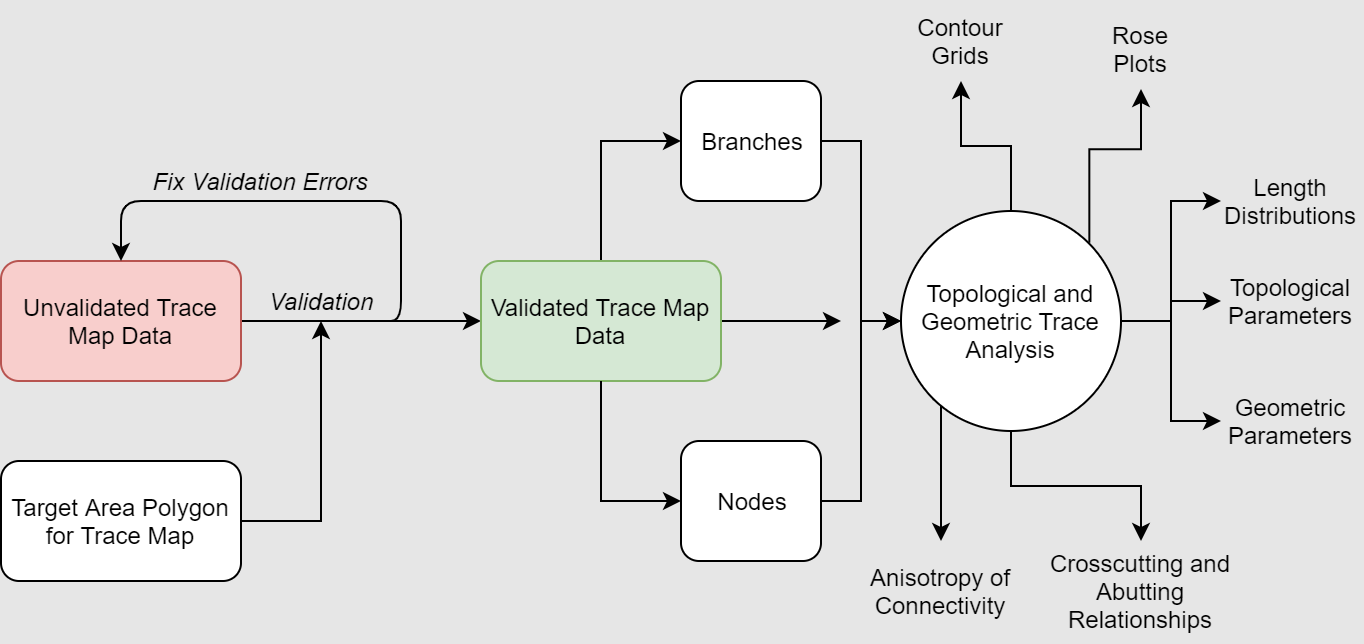

The diagram above was exported from draw.io. Its source (the exported page's mxGraphModel, read from the mxfile embedded in the PNG):
<mxGraphModel dx="905" dy="805" grid="1" gridSize="10" guides="1" tooltips="1" connect="1" arrows="1" fold="1" page="1" pageScale="1" pageWidth="730" pageHeight="400" background="#E6E6E6" math="0" shadow="0">
  <root>
    <mxCell id="0" />
    <mxCell id="1" parent="0" />
    <mxCell id="yRN4zD25fdFzJ-21RLvZ-4" style="edgeStyle=orthogonalEdgeStyle;rounded=0;orthogonalLoop=1;jettySize=auto;html=1;entryX=0;entryY=0.5;entryDx=0;entryDy=0;" parent="1" source="yRN4zD25fdFzJ-21RLvZ-1" target="yRN4zD25fdFzJ-21RLvZ-2" edge="1">
      <mxGeometry relative="1" as="geometry" />
    </mxCell>
    <mxCell id="yRN4zD25fdFzJ-21RLvZ-1" value="Unvalidated Trace Map Data" style="rounded=1;whiteSpace=wrap;html=1;fillColor=#f8cecc;strokeColor=#b85450;" parent="1" vertex="1">
      <mxGeometry x="20" y="170" width="120" height="60" as="geometry" />
    </mxCell>
    <mxCell id="yRN4zD25fdFzJ-21RLvZ-10" style="edgeStyle=orthogonalEdgeStyle;rounded=0;orthogonalLoop=1;jettySize=auto;html=1;" parent="1" source="yRN4zD25fdFzJ-21RLvZ-2" target="yRN4zD25fdFzJ-21RLvZ-9" edge="1">
      <mxGeometry relative="1" as="geometry">
        <Array as="points">
          <mxPoint x="320" y="110" />
        </Array>
      </mxGeometry>
    </mxCell>
    <mxCell id="aQE9wZak48-SIFiHxiFv-1" style="edgeStyle=orthogonalEdgeStyle;rounded=0;orthogonalLoop=1;jettySize=auto;html=1;" parent="1" source="yRN4zD25fdFzJ-21RLvZ-2" edge="1">
      <mxGeometry relative="1" as="geometry">
        <mxPoint x="440" y="200" as="targetPoint" />
      </mxGeometry>
    </mxCell>
    <mxCell id="yRN4zD25fdFzJ-21RLvZ-2" value="Validated Trace Map Data" style="rounded=1;whiteSpace=wrap;html=1;fillColor=#d5e8d4;strokeColor=#82b366;" parent="1" vertex="1">
      <mxGeometry x="260" y="170" width="120" height="60" as="geometry" />
    </mxCell>
    <mxCell id="yRN4zD25fdFzJ-21RLvZ-12" style="edgeStyle=orthogonalEdgeStyle;rounded=0;orthogonalLoop=1;jettySize=auto;html=1;" parent="1" source="yRN4zD25fdFzJ-21RLvZ-3" target="yRN4zD25fdFzJ-21RLvZ-5" edge="1">
      <mxGeometry relative="1" as="geometry" />
    </mxCell>
    <mxCell id="yRN4zD25fdFzJ-21RLvZ-3" value="Target Area Polygon for Trace Map" style="rounded=1;whiteSpace=wrap;html=1;" parent="1" vertex="1">
      <mxGeometry x="20" y="270" width="120" height="60" as="geometry" />
    </mxCell>
    <mxCell id="yRN4zD25fdFzJ-21RLvZ-5" value="Validation" style="text;html=1;strokeColor=none;fillColor=none;align=center;verticalAlign=middle;whiteSpace=wrap;rounded=0;fontStyle=2" parent="1" vertex="1">
      <mxGeometry x="160" y="180" width="40" height="20" as="geometry" />
    </mxCell>
    <mxCell id="yRN4zD25fdFzJ-21RLvZ-7" value="" style="endArrow=classic;html=1;entryX=0.5;entryY=0;entryDx=0;entryDy=0;" parent="1" target="yRN4zD25fdFzJ-21RLvZ-1" edge="1">
      <mxGeometry width="50" height="50" relative="1" as="geometry">
        <mxPoint x="220" y="200" as="sourcePoint" />
        <mxPoint x="100" y="140" as="targetPoint" />
        <Array as="points">
          <mxPoint x="200" y="200" />
          <mxPoint x="220" y="200" />
          <mxPoint x="220" y="140" />
          <mxPoint x="80" y="140" />
        </Array>
      </mxGeometry>
    </mxCell>
    <mxCell id="yRN4zD25fdFzJ-21RLvZ-23" style="edgeStyle=orthogonalEdgeStyle;rounded=0;orthogonalLoop=1;jettySize=auto;html=1;entryX=0;entryY=0.5;entryDx=0;entryDy=0;" parent="1" source="yRN4zD25fdFzJ-21RLvZ-8" target="yRN4zD25fdFzJ-21RLvZ-13" edge="1">
      <mxGeometry relative="1" as="geometry" />
    </mxCell>
    <mxCell id="yRN4zD25fdFzJ-21RLvZ-8" value="Nodes" style="rounded=1;whiteSpace=wrap;html=1;" parent="1" vertex="1">
      <mxGeometry x="360" y="260" width="70" height="60" as="geometry" />
    </mxCell>
    <mxCell id="yRN4zD25fdFzJ-21RLvZ-22" style="edgeStyle=orthogonalEdgeStyle;rounded=0;orthogonalLoop=1;jettySize=auto;html=1;entryX=0;entryY=0.5;entryDx=0;entryDy=0;" parent="1" source="yRN4zD25fdFzJ-21RLvZ-9" target="yRN4zD25fdFzJ-21RLvZ-13" edge="1">
      <mxGeometry relative="1" as="geometry" />
    </mxCell>
    <mxCell id="yRN4zD25fdFzJ-21RLvZ-9" value="Branches" style="rounded=1;whiteSpace=wrap;html=1;" parent="1" vertex="1">
      <mxGeometry x="360" y="80" width="70" height="60" as="geometry" />
    </mxCell>
    <mxCell id="yRN4zD25fdFzJ-21RLvZ-11" style="edgeStyle=orthogonalEdgeStyle;rounded=0;orthogonalLoop=1;jettySize=auto;html=1;" parent="1" source="yRN4zD25fdFzJ-21RLvZ-2" target="yRN4zD25fdFzJ-21RLvZ-8" edge="1">
      <mxGeometry relative="1" as="geometry">
        <mxPoint x="390" y="209.66666666666674" as="sourcePoint" />
        <mxPoint x="455" y="170" as="targetPoint" />
        <Array as="points">
          <mxPoint x="320" y="290" />
        </Array>
      </mxGeometry>
    </mxCell>
    <mxCell id="yRN4zD25fdFzJ-21RLvZ-25" style="edgeStyle=orthogonalEdgeStyle;rounded=0;orthogonalLoop=1;jettySize=auto;html=1;" parent="1" source="yRN4zD25fdFzJ-21RLvZ-13" target="yRN4zD25fdFzJ-21RLvZ-14" edge="1">
      <mxGeometry relative="1" as="geometry" />
    </mxCell>
    <mxCell id="yRN4zD25fdFzJ-21RLvZ-26" style="edgeStyle=orthogonalEdgeStyle;rounded=0;orthogonalLoop=1;jettySize=auto;html=1;exitX=1;exitY=0;exitDx=0;exitDy=0;" parent="1" source="yRN4zD25fdFzJ-21RLvZ-13" target="yRN4zD25fdFzJ-21RLvZ-15" edge="1">
      <mxGeometry relative="1" as="geometry" />
    </mxCell>
    <mxCell id="yRN4zD25fdFzJ-21RLvZ-27" style="edgeStyle=orthogonalEdgeStyle;rounded=0;orthogonalLoop=1;jettySize=auto;html=1;" parent="1" source="yRN4zD25fdFzJ-21RLvZ-13" target="yRN4zD25fdFzJ-21RLvZ-16" edge="1">
      <mxGeometry relative="1" as="geometry" />
    </mxCell>
    <mxCell id="yRN4zD25fdFzJ-21RLvZ-28" style="edgeStyle=orthogonalEdgeStyle;rounded=0;orthogonalLoop=1;jettySize=auto;html=1;" parent="1" source="yRN4zD25fdFzJ-21RLvZ-13" target="yRN4zD25fdFzJ-21RLvZ-17" edge="1">
      <mxGeometry relative="1" as="geometry" />
    </mxCell>
    <mxCell id="yRN4zD25fdFzJ-21RLvZ-29" style="edgeStyle=orthogonalEdgeStyle;rounded=0;orthogonalLoop=1;jettySize=auto;html=1;" parent="1" source="yRN4zD25fdFzJ-21RLvZ-13" target="yRN4zD25fdFzJ-21RLvZ-19" edge="1">
      <mxGeometry relative="1" as="geometry" />
    </mxCell>
    <mxCell id="yRN4zD25fdFzJ-21RLvZ-30" style="edgeStyle=orthogonalEdgeStyle;rounded=0;orthogonalLoop=1;jettySize=auto;html=1;" parent="1" source="yRN4zD25fdFzJ-21RLvZ-13" target="yRN4zD25fdFzJ-21RLvZ-21" edge="1">
      <mxGeometry relative="1" as="geometry" />
    </mxCell>
    <mxCell id="yRN4zD25fdFzJ-21RLvZ-31" style="edgeStyle=orthogonalEdgeStyle;rounded=0;orthogonalLoop=1;jettySize=auto;html=1;exitX=0;exitY=1;exitDx=0;exitDy=0;" parent="1" source="yRN4zD25fdFzJ-21RLvZ-13" target="yRN4zD25fdFzJ-21RLvZ-24" edge="1">
      <mxGeometry relative="1" as="geometry">
        <Array as="points">
          <mxPoint x="490" y="239" />
        </Array>
      </mxGeometry>
    </mxCell>
    <mxCell id="yRN4zD25fdFzJ-21RLvZ-13" value="Topological and Geometric Trace Analysis" style="ellipse;whiteSpace=wrap;html=1;aspect=fixed;" parent="1" vertex="1">
      <mxGeometry x="470" y="145" width="110" height="110" as="geometry" />
    </mxCell>
    <mxCell id="yRN4zD25fdFzJ-21RLvZ-14" value="Contour Grids" style="text;html=1;strokeColor=none;fillColor=none;align=center;verticalAlign=middle;whiteSpace=wrap;rounded=0;" parent="1" vertex="1">
      <mxGeometry x="470" y="40" width="60" height="40" as="geometry" />
    </mxCell>
    <mxCell id="yRN4zD25fdFzJ-21RLvZ-15" value="Rose Plots" style="text;html=1;strokeColor=none;fillColor=none;align=center;verticalAlign=middle;whiteSpace=wrap;rounded=0;" parent="1" vertex="1">
      <mxGeometry x="560" y="44" width="60" height="40" as="geometry" />
    </mxCell>
    <mxCell id="yRN4zD25fdFzJ-21RLvZ-16" value="Length Distributions" style="text;html=1;strokeColor=none;fillColor=none;align=center;verticalAlign=middle;whiteSpace=wrap;rounded=0;" parent="1" vertex="1">
      <mxGeometry x="630" y="120" width="70" height="40" as="geometry" />
    </mxCell>
    <mxCell id="yRN4zD25fdFzJ-21RLvZ-17" value="Topological Parameters" style="text;html=1;strokeColor=none;fillColor=none;align=center;verticalAlign=middle;whiteSpace=wrap;rounded=0;" parent="1" vertex="1">
      <mxGeometry x="630" y="170" width="70" height="40" as="geometry" />
    </mxCell>
    <mxCell id="yRN4zD25fdFzJ-21RLvZ-18" value="Fix Validation Errors" style="text;html=1;strokeColor=none;fillColor=none;align=center;verticalAlign=middle;whiteSpace=wrap;rounded=0;fontStyle=2" parent="1" vertex="1">
      <mxGeometry x="90" y="120" width="120" height="20" as="geometry" />
    </mxCell>
    <mxCell id="yRN4zD25fdFzJ-21RLvZ-19" value="Geometric Parameters" style="text;html=1;strokeColor=none;fillColor=none;align=center;verticalAlign=middle;whiteSpace=wrap;rounded=0;" parent="1" vertex="1">
      <mxGeometry x="630" y="230" width="70" height="40" as="geometry" />
    </mxCell>
    <mxCell id="yRN4zD25fdFzJ-21RLvZ-21" value="Crosscutting and Abutting Relationships" style="text;html=1;strokeColor=none;fillColor=none;align=center;verticalAlign=middle;whiteSpace=wrap;rounded=0;" parent="1" vertex="1">
      <mxGeometry x="540" y="310" width="100" height="50" as="geometry" />
    </mxCell>
    <mxCell id="yRN4zD25fdFzJ-21RLvZ-24" value="Anisotropy of Connectivity" style="text;html=1;strokeColor=none;fillColor=none;align=center;verticalAlign=middle;whiteSpace=wrap;rounded=0;" parent="1" vertex="1">
      <mxGeometry x="440" y="310" width="100" height="50" as="geometry" />
    </mxCell>
  </root>
</mxGraphModel>